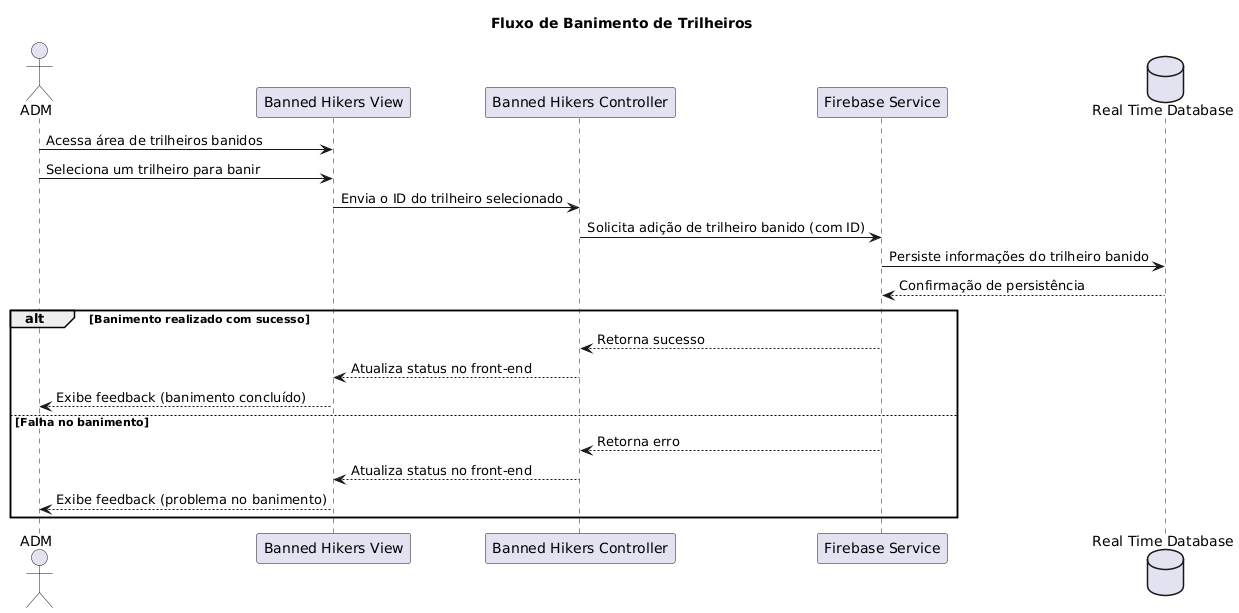

The diagram above was rendered by PlantUML. Its source (embedded in the PNG):
@startuml
actor ADM as adm

participant "Banned Hikers View" as bannedHikersView
participant "Banned Hikers Controller" as bannedHikersController
participant "Firebase Service" as firebase
database "Real Time Database" as realTimeDatabase

title Fluxo de Banimento de Trilheiros

adm -> bannedHikersView : Acessa área de trilheiros banidos
adm -> bannedHikersView : Seleciona um trilheiro para banir

bannedHikersView -> bannedHikersController : Envia o ID do trilheiro selecionado

bannedHikersController -> firebase : Solicita adição de trilheiro banido (com ID)

firebase -> realTimeDatabase : Persiste informações do trilheiro banido
realTimeDatabase --> firebase : Confirmação de persistência

alt Banimento realizado com sucesso
  firebase --> bannedHikersController : Retorna sucesso
  bannedHikersController --> bannedHikersView : Atualiza status no front-end
  bannedHikersView --> adm : Exibe feedback (banimento concluído)
else Falha no banimento
  firebase --> bannedHikersController : Retorna erro
  bannedHikersController --> bannedHikersView : Atualiza status no front-end
  bannedHikersView --> adm : Exibe feedback (problema no banimento)
end
@enduml